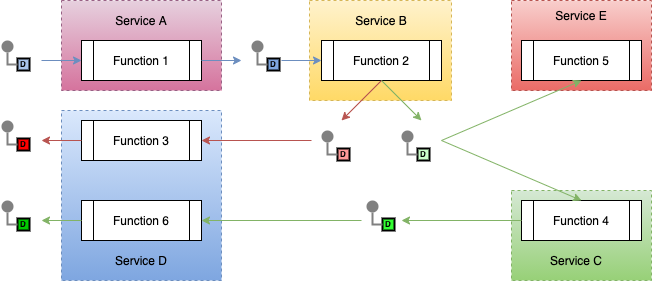

The diagram above was exported from draw.io. Its source (the exported page's mxGraphModel, read from the mxfile embedded in the PNG):
<mxGraphModel dx="1933" dy="830" grid="1" gridSize="10" guides="1" tooltips="1" connect="1" arrows="1" fold="1" page="1" pageScale="1" pageWidth="827" pageHeight="1169" math="0" shadow="0">
  <root>
    <mxCell id="0" />
    <mxCell id="1" parent="0" />
    <mxCell id="BbXooQg54OIS2OTpEod6-26" value="" style="rounded=0;whiteSpace=wrap;html=1;dashed=1;fillColor=#fff2cc;gradientColor=#ffd966;strokeColor=#d6b656;" parent="1" vertex="1">
      <mxGeometry x="308" y="80" width="142" height="100" as="geometry" />
    </mxCell>
    <mxCell id="BbXooQg54OIS2OTpEod6-28" value="" style="rounded=0;whiteSpace=wrap;html=1;dashed=1;fillColor=#f8cecc;gradientColor=#ea6b66;strokeColor=#b85450;" parent="1" vertex="1">
      <mxGeometry x="510" y="80" width="140" height="90" as="geometry" />
    </mxCell>
    <mxCell id="BbXooQg54OIS2OTpEod6-53" value="" style="rounded=0;whiteSpace=wrap;html=1;fillColor=#dae8fc;dashed=1;gradientColor=#7ea6e0;strokeColor=#6c8ebf;" parent="1" vertex="1">
      <mxGeometry x="60" y="190" width="160" height="170" as="geometry" />
    </mxCell>
    <mxCell id="BbXooQg54OIS2OTpEod6-30" value="" style="rounded=0;whiteSpace=wrap;html=1;dashed=1;fillColor=#d5e8d4;gradientColor=#97d077;strokeColor=#82b366;" parent="1" vertex="1">
      <mxGeometry x="510" y="270" width="140" height="90" as="geometry" />
    </mxCell>
    <mxCell id="BbXooQg54OIS2OTpEod6-25" value="" style="rounded=0;whiteSpace=wrap;html=1;fillColor=#e6d0de;dashed=1;gradientColor=#d5739d;strokeColor=#996185;" parent="1" vertex="1">
      <mxGeometry x="60" y="80" width="160" height="90" as="geometry" />
    </mxCell>
    <mxCell id="BbXooQg54OIS2OTpEod6-1" value="Function 1" style="shape=process;whiteSpace=wrap;html=1;backgroundOutline=1;" parent="1" vertex="1">
      <mxGeometry x="80" y="120" width="120" height="40" as="geometry" />
    </mxCell>
    <mxCell id="BbXooQg54OIS2OTpEod6-2" value="Function 2" style="shape=process;whiteSpace=wrap;html=1;backgroundOutline=1;" parent="1" vertex="1">
      <mxGeometry x="320" y="120" width="120" height="40" as="geometry" />
    </mxCell>
    <mxCell id="BbXooQg54OIS2OTpEod6-3" value="Function 4" style="shape=process;whiteSpace=wrap;html=1;backgroundOutline=1;" parent="1" vertex="1">
      <mxGeometry x="520" y="280" width="120" height="40" as="geometry" />
    </mxCell>
    <mxCell id="BbXooQg54OIS2OTpEod6-4" value="Function 3" style="shape=process;whiteSpace=wrap;html=1;backgroundOutline=1;" parent="1" vertex="1">
      <mxGeometry x="80" y="200" width="120" height="40" as="geometry" />
    </mxCell>
    <mxCell id="BbXooQg54OIS2OTpEod6-8" value="" style="group" parent="1" vertex="1" connectable="0">
      <mxGeometry x="250" y="120" width="28" height="30" as="geometry" />
    </mxCell>
    <mxCell id="BbXooQg54OIS2OTpEod6-6" value="" style="strokeWidth=2;dashed=0;align=center;fontSize=8;shape=ellipse;fillColor=#808080;strokeColor=none;" parent="BbXooQg54OIS2OTpEod6-8" vertex="1">
      <mxGeometry width="12" height="12" as="geometry" />
    </mxCell>
    <mxCell id="BbXooQg54OIS2OTpEod6-7" value="D" style="strokeWidth=2;dashed=0;align=center;fontSize=8;shape=rect;fontStyle=1;fillColor=#7EA6E0;" parent="BbXooQg54OIS2OTpEod6-8" vertex="1">
      <mxGeometry x="16" y="18" width="12" height="12" as="geometry" />
    </mxCell>
    <mxCell id="BbXooQg54OIS2OTpEod6-5" value="" style="edgeStyle=orthogonalEdgeStyle;rounded=0;exitX=0;exitY=0.5;endArrow=none;dashed=0;html=1;strokeColor=#808080;strokeWidth=2;" parent="BbXooQg54OIS2OTpEod6-8" source="BbXooQg54OIS2OTpEod6-7" target="BbXooQg54OIS2OTpEod6-6" edge="1">
      <mxGeometry relative="1" as="geometry" />
    </mxCell>
    <mxCell id="BbXooQg54OIS2OTpEod6-9" value="" style="group" parent="1" vertex="1" connectable="0">
      <mxGeometry x="320" y="210" width="28" height="30" as="geometry" />
    </mxCell>
    <mxCell id="BbXooQg54OIS2OTpEod6-10" value="" style="strokeWidth=2;dashed=0;align=center;fontSize=8;shape=ellipse;fillColor=#808080;strokeColor=none;" parent="BbXooQg54OIS2OTpEod6-9" vertex="1">
      <mxGeometry width="12" height="12" as="geometry" />
    </mxCell>
    <mxCell id="BbXooQg54OIS2OTpEod6-11" value="D" style="strokeWidth=2;dashed=0;align=center;fontSize=8;shape=rect;fontStyle=1;fillColor=#FF9999;" parent="BbXooQg54OIS2OTpEod6-9" vertex="1">
      <mxGeometry x="16" y="18" width="12" height="12" as="geometry" />
    </mxCell>
    <mxCell id="BbXooQg54OIS2OTpEod6-12" value="" style="edgeStyle=orthogonalEdgeStyle;rounded=0;exitX=0;exitY=0.5;endArrow=none;dashed=0;html=1;strokeColor=#808080;strokeWidth=2;" parent="BbXooQg54OIS2OTpEod6-9" source="BbXooQg54OIS2OTpEod6-11" target="BbXooQg54OIS2OTpEod6-10" edge="1">
      <mxGeometry relative="1" as="geometry" />
    </mxCell>
    <mxCell id="BbXooQg54OIS2OTpEod6-13" value="" style="group" parent="1" vertex="1" connectable="0">
      <mxGeometry x="400" y="210" width="28" height="30" as="geometry" />
    </mxCell>
    <mxCell id="BbXooQg54OIS2OTpEod6-14" value="" style="strokeWidth=2;dashed=0;align=center;fontSize=8;shape=ellipse;fillColor=#808080;strokeColor=none;" parent="BbXooQg54OIS2OTpEod6-13" vertex="1">
      <mxGeometry width="12" height="12" as="geometry" />
    </mxCell>
    <mxCell id="BbXooQg54OIS2OTpEod6-15" value="D" style="strokeWidth=2;dashed=0;align=center;fontSize=8;shape=rect;fontStyle=1;fillColor=#CCFFCC;" parent="BbXooQg54OIS2OTpEod6-13" vertex="1">
      <mxGeometry x="16" y="18" width="12" height="12" as="geometry" />
    </mxCell>
    <mxCell id="BbXooQg54OIS2OTpEod6-16" value="" style="edgeStyle=orthogonalEdgeStyle;rounded=0;exitX=0;exitY=0.5;endArrow=none;dashed=0;html=1;strokeColor=#808080;strokeWidth=2;" parent="BbXooQg54OIS2OTpEod6-13" source="BbXooQg54OIS2OTpEod6-15" target="BbXooQg54OIS2OTpEod6-14" edge="1">
      <mxGeometry relative="1" as="geometry" />
    </mxCell>
    <mxCell id="BbXooQg54OIS2OTpEod6-17" value="" style="endArrow=classic;html=1;exitX=1;exitY=0.5;exitDx=0;exitDy=0;fillColor=#dae8fc;strokeColor=#6c8ebf;" parent="1" source="BbXooQg54OIS2OTpEod6-1" edge="1">
      <mxGeometry width="50" height="50" relative="1" as="geometry">
        <mxPoint x="390" y="450" as="sourcePoint" />
        <mxPoint x="240" y="140" as="targetPoint" />
      </mxGeometry>
    </mxCell>
    <mxCell id="BbXooQg54OIS2OTpEod6-18" value="" style="endArrow=classic;html=1;entryX=0;entryY=0.5;entryDx=0;entryDy=0;fillColor=#dae8fc;strokeColor=#6c8ebf;" parent="1" target="BbXooQg54OIS2OTpEod6-2" edge="1">
      <mxGeometry width="50" height="50" relative="1" as="geometry">
        <mxPoint x="280" y="140" as="sourcePoint" />
        <mxPoint x="440" y="400" as="targetPoint" />
      </mxGeometry>
    </mxCell>
    <mxCell id="BbXooQg54OIS2OTpEod6-19" value="" style="endArrow=classic;html=1;exitX=0.5;exitY=1;exitDx=0;exitDy=0;fillColor=#f8cecc;strokeColor=#b85450;" parent="1" source="BbXooQg54OIS2OTpEod6-2" edge="1">
      <mxGeometry width="50" height="50" relative="1" as="geometry">
        <mxPoint x="390" y="450" as="sourcePoint" />
        <mxPoint x="340" y="200" as="targetPoint" />
      </mxGeometry>
    </mxCell>
    <mxCell id="BbXooQg54OIS2OTpEod6-20" value="" style="endArrow=classic;html=1;fillColor=#d5e8d4;strokeColor=#82b366;" parent="1" edge="1">
      <mxGeometry width="50" height="50" relative="1" as="geometry">
        <mxPoint x="380" y="160" as="sourcePoint" />
        <mxPoint x="420" y="200" as="targetPoint" />
      </mxGeometry>
    </mxCell>
    <mxCell id="BbXooQg54OIS2OTpEod6-21" value="" style="endArrow=classic;html=1;entryX=1;entryY=0.5;entryDx=0;entryDy=0;fillColor=#f8cecc;strokeColor=#b85450;" parent="1" target="BbXooQg54OIS2OTpEod6-4" edge="1">
      <mxGeometry width="50" height="50" relative="1" as="geometry">
        <mxPoint x="310" y="220" as="sourcePoint" />
        <mxPoint x="300" y="280" as="targetPoint" />
      </mxGeometry>
    </mxCell>
    <mxCell id="BbXooQg54OIS2OTpEod6-22" value="" style="endArrow=classic;html=1;entryX=0.5;entryY=0;entryDx=0;entryDy=0;fillColor=#d5e8d4;strokeColor=#82b366;" parent="1" target="BbXooQg54OIS2OTpEod6-3" edge="1">
      <mxGeometry width="50" height="50" relative="1" as="geometry">
        <mxPoint x="440" y="220" as="sourcePoint" />
        <mxPoint x="440" y="400" as="targetPoint" />
      </mxGeometry>
    </mxCell>
    <mxCell id="BbXooQg54OIS2OTpEod6-23" value="Function 5" style="shape=process;whiteSpace=wrap;html=1;backgroundOutline=1;fillColor=#FFFFFF;" parent="1" vertex="1">
      <mxGeometry x="520" y="120" width="120" height="40" as="geometry" />
    </mxCell>
    <mxCell id="BbXooQg54OIS2OTpEod6-24" value="" style="endArrow=classic;html=1;fillColor=#d5e8d4;strokeColor=#82b366;entryX=0.5;entryY=1;entryDx=0;entryDy=0;" parent="1" target="BbXooQg54OIS2OTpEod6-23" edge="1">
      <mxGeometry width="50" height="50" relative="1" as="geometry">
        <mxPoint x="440" y="220" as="sourcePoint" />
        <mxPoint x="520" y="140" as="targetPoint" />
      </mxGeometry>
    </mxCell>
    <mxCell id="BbXooQg54OIS2OTpEod6-27" value="Service B" style="text;html=1;strokeColor=none;fillColor=none;align=center;verticalAlign=middle;whiteSpace=wrap;rounded=0;dashed=1;" parent="1" vertex="1">
      <mxGeometry x="340" y="90" width="80" height="20" as="geometry" />
    </mxCell>
    <mxCell id="BbXooQg54OIS2OTpEod6-29" value="Service E" style="text;html=1;strokeColor=none;fillColor=none;align=center;verticalAlign=middle;whiteSpace=wrap;rounded=0;dashed=1;" parent="1" vertex="1">
      <mxGeometry x="540" y="85" width="80" height="20" as="geometry" />
    </mxCell>
    <mxCell id="BbXooQg54OIS2OTpEod6-31" value="Service C" style="text;html=1;strokeColor=none;fillColor=none;align=center;verticalAlign=middle;whiteSpace=wrap;rounded=0;dashed=1;" parent="1" vertex="1">
      <mxGeometry x="540" y="330" width="70" height="20" as="geometry" />
    </mxCell>
    <mxCell id="BbXooQg54OIS2OTpEod6-32" value="Service A" style="text;html=1;strokeColor=none;fillColor=none;align=center;verticalAlign=middle;whiteSpace=wrap;rounded=0;dashed=1;" parent="1" vertex="1">
      <mxGeometry x="85" y="90" width="110" height="20" as="geometry" />
    </mxCell>
    <mxCell id="BbXooQg54OIS2OTpEod6-33" value="Function 6" style="shape=process;whiteSpace=wrap;html=1;backgroundOutline=1;" parent="1" vertex="1">
      <mxGeometry x="80" y="280" width="120" height="40" as="geometry" />
    </mxCell>
    <mxCell id="BbXooQg54OIS2OTpEod6-36" value="" style="endArrow=classic;html=1;exitX=0;exitY=0.5;exitDx=0;exitDy=0;edgeStyle=orthogonalEdgeStyle;rounded=0;fillColor=#d5e8d4;strokeColor=#82b366;" parent="1" source="BbXooQg54OIS2OTpEod6-3" edge="1">
      <mxGeometry width="50" height="50" relative="1" as="geometry">
        <mxPoint x="548" y="410" as="sourcePoint" />
        <mxPoint x="400" y="300" as="targetPoint" />
        <Array as="points" />
      </mxGeometry>
    </mxCell>
    <mxCell id="BbXooQg54OIS2OTpEod6-37" value="" style="group" parent="1" vertex="1" connectable="0">
      <mxGeometry x="365" y="280" width="28" height="30" as="geometry" />
    </mxCell>
    <mxCell id="BbXooQg54OIS2OTpEod6-38" value="" style="strokeWidth=2;dashed=0;align=center;fontSize=8;shape=ellipse;fillColor=#808080;strokeColor=none;" parent="BbXooQg54OIS2OTpEod6-37" vertex="1">
      <mxGeometry width="12" height="12" as="geometry" />
    </mxCell>
    <mxCell id="BbXooQg54OIS2OTpEod6-39" value="D" style="strokeWidth=2;dashed=0;align=center;fontSize=8;shape=rect;fontStyle=1;fillColor=#33FF33;" parent="BbXooQg54OIS2OTpEod6-37" vertex="1">
      <mxGeometry x="16" y="18" width="12" height="12" as="geometry" />
    </mxCell>
    <mxCell id="BbXooQg54OIS2OTpEod6-40" value="" style="edgeStyle=orthogonalEdgeStyle;rounded=0;exitX=0;exitY=0.5;endArrow=none;dashed=0;html=1;strokeColor=#808080;strokeWidth=2;" parent="BbXooQg54OIS2OTpEod6-37" source="BbXooQg54OIS2OTpEod6-39" target="BbXooQg54OIS2OTpEod6-38" edge="1">
      <mxGeometry relative="1" as="geometry" />
    </mxCell>
    <mxCell id="BbXooQg54OIS2OTpEod6-51" value="" style="endArrow=classic;html=1;fillColor=#d5e8d4;strokeColor=#82b366;" parent="1" target="BbXooQg54OIS2OTpEod6-33" edge="1">
      <mxGeometry width="50" height="50" relative="1" as="geometry">
        <mxPoint x="360" y="300" as="sourcePoint" />
        <mxPoint x="440" y="390" as="targetPoint" />
      </mxGeometry>
    </mxCell>
    <mxCell id="BbXooQg54OIS2OTpEod6-56" value="Service D" style="text;html=1;strokeColor=none;fillColor=none;align=center;verticalAlign=middle;whiteSpace=wrap;rounded=0;dashed=1;" parent="1" vertex="1">
      <mxGeometry x="80" y="330" width="120" height="20" as="geometry" />
    </mxCell>
    <mxCell id="BbXooQg54OIS2OTpEod6-57" value="" style="group" parent="1" vertex="1" connectable="0">
      <mxGeometry y="120" width="28" height="30" as="geometry" />
    </mxCell>
    <mxCell id="BbXooQg54OIS2OTpEod6-58" value="" style="strokeWidth=2;dashed=0;align=center;fontSize=8;shape=ellipse;fillColor=#808080;strokeColor=none;" parent="BbXooQg54OIS2OTpEod6-57" vertex="1">
      <mxGeometry width="12" height="12" as="geometry" />
    </mxCell>
    <mxCell id="BbXooQg54OIS2OTpEod6-59" value="D" style="strokeWidth=2;dashed=0;align=center;fontSize=8;shape=rect;fontStyle=1;fillColor=#A9C4EB;" parent="BbXooQg54OIS2OTpEod6-57" vertex="1">
      <mxGeometry x="16" y="18" width="12" height="12" as="geometry" />
    </mxCell>
    <mxCell id="BbXooQg54OIS2OTpEod6-60" value="" style="edgeStyle=orthogonalEdgeStyle;rounded=0;exitX=0;exitY=0.5;endArrow=none;dashed=0;html=1;strokeColor=#808080;strokeWidth=2;" parent="BbXooQg54OIS2OTpEod6-57" source="BbXooQg54OIS2OTpEod6-59" target="BbXooQg54OIS2OTpEod6-58" edge="1">
      <mxGeometry relative="1" as="geometry" />
    </mxCell>
    <mxCell id="BbXooQg54OIS2OTpEod6-61" value="" style="group" parent="1" vertex="1" connectable="0">
      <mxGeometry y="200" width="28" height="30" as="geometry" />
    </mxCell>
    <mxCell id="BbXooQg54OIS2OTpEod6-62" value="" style="strokeWidth=2;dashed=0;align=center;fontSize=8;shape=ellipse;fillColor=#808080;strokeColor=none;" parent="BbXooQg54OIS2OTpEod6-61" vertex="1">
      <mxGeometry width="12" height="12" as="geometry" />
    </mxCell>
    <mxCell id="BbXooQg54OIS2OTpEod6-63" value="D" style="strokeWidth=2;dashed=0;align=center;fontSize=8;shape=rect;fontStyle=1;fillColor=#FF0000;" parent="BbXooQg54OIS2OTpEod6-61" vertex="1">
      <mxGeometry x="16" y="18" width="12" height="12" as="geometry" />
    </mxCell>
    <mxCell id="BbXooQg54OIS2OTpEod6-64" value="" style="edgeStyle=orthogonalEdgeStyle;rounded=0;exitX=0;exitY=0.5;endArrow=none;dashed=0;html=1;strokeColor=#808080;strokeWidth=2;" parent="BbXooQg54OIS2OTpEod6-61" source="BbXooQg54OIS2OTpEod6-63" target="BbXooQg54OIS2OTpEod6-62" edge="1">
      <mxGeometry relative="1" as="geometry" />
    </mxCell>
    <mxCell id="BbXooQg54OIS2OTpEod6-65" value="" style="endArrow=classic;html=1;entryX=0;entryY=0.5;entryDx=0;entryDy=0;fillColor=#dae8fc;strokeColor=#6c8ebf;" parent="1" target="BbXooQg54OIS2OTpEod6-1" edge="1">
      <mxGeometry width="50" height="50" relative="1" as="geometry">
        <mxPoint x="40" y="140" as="sourcePoint" />
        <mxPoint x="440" y="390" as="targetPoint" />
      </mxGeometry>
    </mxCell>
    <mxCell id="BbXooQg54OIS2OTpEod6-66" value="" style="endArrow=classic;html=1;exitX=0;exitY=0.5;exitDx=0;exitDy=0;fillColor=#f8cecc;strokeColor=#b85450;" parent="1" source="BbXooQg54OIS2OTpEod6-4" edge="1">
      <mxGeometry width="50" height="50" relative="1" as="geometry">
        <mxPoint x="390" y="440" as="sourcePoint" />
        <mxPoint x="40" y="220" as="targetPoint" />
      </mxGeometry>
    </mxCell>
    <mxCell id="BbXooQg54OIS2OTpEod6-67" value="" style="group" parent="1" vertex="1" connectable="0">
      <mxGeometry y="280" width="28" height="30" as="geometry" />
    </mxCell>
    <mxCell id="BbXooQg54OIS2OTpEod6-68" value="" style="strokeWidth=2;dashed=0;align=center;fontSize=8;shape=ellipse;fillColor=#808080;strokeColor=none;" parent="BbXooQg54OIS2OTpEod6-67" vertex="1">
      <mxGeometry width="12" height="12" as="geometry" />
    </mxCell>
    <mxCell id="BbXooQg54OIS2OTpEod6-69" value="D" style="strokeWidth=2;dashed=0;align=center;fontSize=8;shape=rect;fontStyle=1;fillColor=#00CC00;" parent="BbXooQg54OIS2OTpEod6-67" vertex="1">
      <mxGeometry x="16" y="18" width="12" height="12" as="geometry" />
    </mxCell>
    <mxCell id="BbXooQg54OIS2OTpEod6-70" value="" style="edgeStyle=orthogonalEdgeStyle;rounded=0;exitX=0;exitY=0.5;endArrow=none;dashed=0;html=1;strokeColor=#808080;strokeWidth=2;" parent="BbXooQg54OIS2OTpEod6-67" source="BbXooQg54OIS2OTpEod6-69" target="BbXooQg54OIS2OTpEod6-68" edge="1">
      <mxGeometry relative="1" as="geometry" />
    </mxCell>
    <mxCell id="BbXooQg54OIS2OTpEod6-71" value="" style="endArrow=classic;html=1;exitX=0;exitY=0.5;exitDx=0;exitDy=0;fillColor=#d5e8d4;strokeColor=#82b366;" parent="1" source="BbXooQg54OIS2OTpEod6-33" edge="1">
      <mxGeometry width="50" height="50" relative="1" as="geometry">
        <mxPoint x="390" y="440" as="sourcePoint" />
        <mxPoint x="40" y="300" as="targetPoint" />
      </mxGeometry>
    </mxCell>
  </root>
</mxGraphModel>